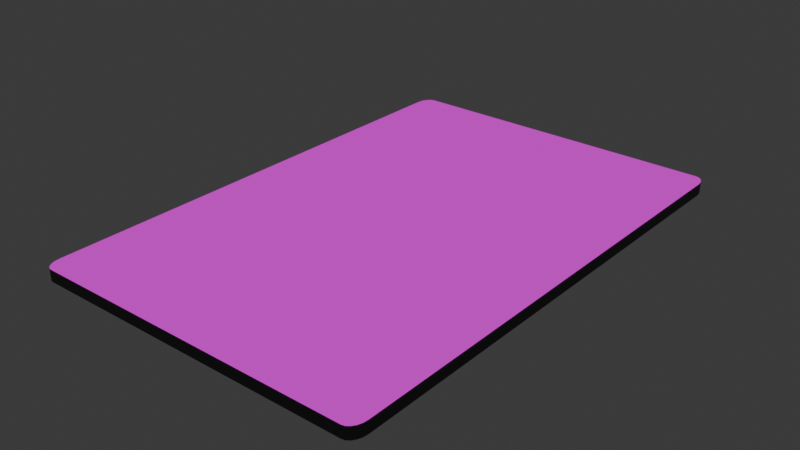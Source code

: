 # Source: CardTemplate.blend  (saved by Blender 4.4.30; exported with 4.5.12 LTS)
import bpy
from mathutils import Matrix  # noqa: F401  (used for matrix-valued properties, if any)

bpy.ops.wm.read_factory_settings(use_empty=True)
scene = bpy.context.scene
scene.name = 'Scene'

# ---- collections
col_collection = bpy.data.collections.new('Collection'); scene.collection.children.link(col_collection)

# ---- images (referenced by path relative to the original .blend; pixels are not part of the script)
import os
ASSET_DIR = os.environ.get("B2B_ASSET_DIR", "")  # directory of the original .blend (textures are referenced by path, not embedded)
HERE = os.path.dirname(os.path.abspath(__file__))  # packed textures are extracted next to this script under _unpacked/

def load_image(name, relpath, width, height, colorspace="sRGB"):
    """Load a texture the original file referenced (path relative to the .blend, or extracted next to this script)."""
    p = next((c for c in (os.path.join(HERE, relpath), os.path.join(ASSET_DIR, relpath)) if relpath and os.path.exists(c)), "")
    if p:
        img = bpy.data.images.load(p, check_existing=True)
        img.name = name
    else:  # same state as the original file: an image datablock whose file is absent (Cycles renders it pink)
        img = bpy.data.images.new(name, width, height)
        img.source = "FILE"
        img.filepath = "//" + (relpath or name)
    img.colorspace_settings.name = colorspace
    return img
img_secondchance2_png = load_image('Secondchance2.png', 'Secondchance2.png', 1024, 1024, 'sRGB')

# ---- materials (node trees are filled in below, after node groups)
mat_material_001 = bpy.data.materials.new('Material.001')
mat_material_002 = bpy.data.materials.new('Material.002')

# ---- material node trees
mat_material_001.use_nodes = True; mat_material_001.node_tree.nodes.clear()
_N = mat_material_001.node_tree.nodes; _L = mat_material_001.node_tree.links
n0 = _N.new('ShaderNodeBsdfPrincipled'); n0.name = 'Principled BSDF'; n0.location = (10, 300)
n0.inputs[0].default_value = (0.0, 0.0, 0.0, 1.0)
n0.inputs[1].default_value = 0.5
n0.inputs[2].default_value = 1.0
n1 = _N.new('ShaderNodeOutputMaterial'); n1.name = 'Material Output'; n1.location = (300, 300)
_L.new(n0.outputs[0], n1.inputs[0])
n1.is_active_output = True
mat_material_002.use_nodes = True; mat_material_002.node_tree.nodes.clear()
_N = mat_material_002.node_tree.nodes; _L = mat_material_002.node_tree.links
n0 = _N.new('ShaderNodeBsdfPrincipled'); n0.name = 'Principled BSDF'; n0.location = (10, 300)
n0.inputs[1].default_value = 0.5
n0.inputs[2].default_value = 1.0
n1 = _N.new('ShaderNodeOutputMaterial'); n1.name = 'Material Output'; n1.location = (300, 300)
n2 = _N.new('ShaderNodeTexImage'); n2.name = 'Image Texture'; n2.location = (-280, 280)
n2.image = img_secondchance2_png
_L.new(n0.outputs[0], n1.inputs[0])
_L.new(n2.outputs[0], n0.inputs[0])
n1.is_active_output = True

# ---- world
world_world = bpy.data.worlds.new('World'); scene.world = world_world
world_world.use_nodes = True; world_world.node_tree.nodes.clear()
_N = world_world.node_tree.nodes; _L = world_world.node_tree.links
n0 = _N.new('ShaderNodeOutputWorld'); n0.name = 'World Output'; n0.location = (300, 300)
n1 = _N.new('ShaderNodeBackground'); n1.name = 'Background'; n1.location = (10, 300)
n1.inputs[0].default_value = (0.05088, 0.05088, 0.05088, 1.0)
_L.new(n1.outputs[0], n0.inputs[0])
n0.is_active_output = True
world_world.color = (0.05088, 0.05088, 0.05088)
world_world.sun_shadow_jitter_overblur = 0.0

# ---- meshes
me_cube_001 = bpy.data.meshes.new('Cube.001')
me_cube_001.from_pydata([(-0.9379, -1.0, -1.0), (-1.0, -0.9379, -1.0), (-0.9571, -0.997, -1.0), (-0.9744, -0.9881, -1.0), (-0.9881, -0.9744, -1.0), (-0.997, -0.9571, -1.0), (-1.0, -0.9379, 1.0), (-0.9379, -1.0, 1.0), (-0.997, -0.9571, 1.0), (-0.9881, -0.9744, 1.0), (-0.9744, -0.9881, 1.0), (-0.9571, -0.997, 1.0), (-1.0, 0.9379, -1.0), (-0.9379, 1.0, -1.0), (-0.997, 0.9571, -1.0), (-0.9881, 0.9744, -1.0), (-0.9744, 0.9881, -1.0), (-0.9571, 0.997, -1.0), (-0.9379, 1.0, 1.0), (-1.0, 0.9379, 1.0), (-0.9571, 0.997, 1.0), (-0.9744, 0.9881, 1.0), (-0.9881, 0.9744, 1.0), (-0.997, 0.9571, 1.0), (1.0, -0.9379, -1.0), (0.9379, -1.0, -1.0), (0.997, -0.9571, -1.0), (0.9881, -0.9744, -1.0), (0.9744, -0.9881, -1.0), (0.9571, -0.997, -1.0), (0.9379, -1.0, 1.0), (1.0, -0.9379, 1.0), (0.9571, -0.997, 1.0), (0.9744, -0.9881, 1.0), (0.9881, -0.9744, 1.0), (0.997, -0.9571, 1.0), (0.9379, 1.0, -1.0), (1.0, 0.9379, -1.0), (0.9571, 0.997, -1.0), (0.9744, 0.9881, -1.0), (0.9881, 0.9744, -1.0), (0.997, 0.9571, -1.0), (1.0, 0.9379, 1.0), (0.9379, 1.0, 1.0), (0.997, 0.9571, 1.0), (0.9881, 0.9744, 1.0), (0.9744, 0.9881, 1.0), (0.9571, 0.997, 1.0)], [], [(25, 30, 7, 0), (37, 42, 31, 24), (42, 44, 45, 46, 47, 43, 18, 20, 21, 22, 23, 19, 6, 8, 9, 10, 11, 7, 30, 32, 33, 34, 35, 31), (1, 6, 19, 12), (13, 18, 43, 36), (0, 7, 11, 2), (2, 11, 10, 3), (3, 10, 9, 4), (4, 9, 8, 5), (5, 8, 6, 1), (18, 13, 17, 20), (20, 17, 16, 21), (21, 16, 15, 22), (22, 15, 14, 23), (23, 14, 12, 19), (42, 37, 41, 44), (44, 41, 40, 45), (45, 40, 39, 46), (46, 39, 38, 47), (47, 38, 36, 43), (30, 25, 29, 32), (32, 29, 28, 33), (33, 28, 27, 34), (34, 27, 26, 35), (35, 26, 24, 31), (12, 14, 15, 16, 17, 13, 36, 38, 39, 40, 41, 37, 24, 26, 27, 28, 29, 25, 0, 2, 3, 4, 5, 1)])
me_cube_001.polygons.foreach_set('material_index', [0, 0, 0, 0, 0, 0, 0, 0, 0, 0, 0, 0, 0, 0, 0, 0, 0, 0, 0, 0, 0, 0, 0, 0, 0, 1])
_uv = me_cube_001.uv_layers.new(name='UVMap')
_uv.uv.foreach_set('vector', [0.375, 0.7578, 0.625, 0.7578, 0.625, 0.9922, 0.375, 0.9922, 0.375, 0.5078, 0.625, 0.5078, 0.625, 0.7422, 0.375, 0.7422, 0.625, 0.5078, 0.6254, 0.5054, 0.6265, 0.5032, 0.6282, 0.5015, 0.6304, 0.5004, 0.6328, 0.5, 0.8672, 0.5, 0.8696, 0.5004, 0.8718, 0.5015, 0.8735, 0.5032, 0.8746, 0.5054, 0.875, 0.5078, 0.875, 0.7422, 0.8746, 0.7446, 0.8735, 0.7468, 0.8718, 0.7485, 0.8696, 0.7496, 0.8672, 0.75, 0.6328, 0.75, 0.6304, 0.7496, 0.6282, 0.7485, 0.6265, 0.7468, 0.6254, 0.7446, 0.625, 0.7422, 0.375, 0.00776, 0.625, 0.00776, 0.625, 0.2422, 0.375, 0.2422, 0.375, 0.2578, 0.625, 0.2578, 0.625, 0.4922, 0.375, 0.4922, 0.375, 0.9922, 0.625, 0.9922, 0.625, 0.9946, 0.375, 0.9946, 0.375, 0.9946, 0.625, 0.9946, 0.625, 1.0, 0.375, 1.0, 0.375, 0.0, 0.625, 0.0, 0.625, 0.003199, 0.375, 0.003199, 0.375, 0.003199, 0.625, 0.003199, 0.625, 0.005362, 0.375, 0.005362, 0.375, 0.005362, 0.625, 0.005362, 0.625, 0.00776, 0.375, 0.00776, 0.625, 0.2578, 0.375, 0.2578, 0.375, 0.2554, 0.625, 0.2554, 0.625, 0.2554, 0.375, 0.2554, 0.375, 0.2532, 0.625, 0.2532, 0.625, 0.2532, 0.375, 0.2532, 0.375, 0.2468, 0.625, 0.2468, 0.625, 0.2468, 0.375, 0.2468, 0.375, 0.2446, 0.625, 0.2446, 0.625, 0.2446, 0.375, 0.2446, 0.375, 0.2422, 0.625, 0.2422, 0.625, 0.5078, 0.375, 0.5078, 0.375, 0.5054, 0.625, 0.5054, 0.625, 0.5054, 0.375, 0.5054, 0.375, 0.5032, 0.625, 0.5032, 0.625, 0.5032, 0.375, 0.5032, 0.375, 0.4968, 0.625, 0.4968, 0.625, 0.4968, 0.375, 0.4968, 0.375, 0.4946, 0.625, 0.4946, 0.625, 0.4946, 0.375, 0.4946, 0.375, 0.4922, 0.625, 0.4922, 0.625, 0.7578, 0.375, 0.7578, 0.375, 0.7554, 0.625, 0.7554, 0.625, 0.7554, 0.375, 0.7554, 0.375, 0.7532, 0.625, 0.7532, 0.625, 0.7532, 0.375, 0.7532, 0.375, 0.7468, 0.625, 0.7468, 0.625, 0.7468, 0.375, 0.7468, 0.375, 0.7446, 0.625, 0.7446, 0.625, 0.7446, 0.375, 0.7446, 0.375, 0.7422, 0.625, 0.7422, 1.001, 0.0315, 0.9998, 0.02191, 0.9954, 0.01326, 0.9885, 0.006394, 0.9798, 0.001977, 0.9702, 0.0004467, 0.02888, -0.0005995, 0.01926, 0.0009104, 0.01059, 0.005315, 0.003714, 0.01219, -0.0006831, 0.02085, -0.002179, 0.03046, 0.0005549, 0.9699, 0.002105, 0.9795, 0.006545, 0.9882, 0.01344, 0.9951, 0.02211, 0.9995, 0.03171, 1.001, 0.9705, 0.9997, 0.9801, 0.9982, 0.9887, 0.9938, 0.9956, 0.9869, 1.0, 0.9782, 1.002, 0.9687])
me_cube_001.materials.append(mat_material_001)
me_cube_001.materials.append(mat_material_002)
me_cube_001.update()

# ---- objects
ob_cube = bpy.data.objects.new('Cube', me_cube_001)

# ---- transforms, parenting, visibility, modifiers, constraints
ob_cube.location = (0.0, 0.0, 0.0)
ob_cube.scale = (0.676, 1.0, -0.02311)

# ---- collection membership
col_collection.objects.link(ob_cube)

# ---- scene / render settings (as saved in the file)
scene.frame_start = 1; scene.frame_end = 250; scene.frame_set(1)
scene.render.engine = 'BLENDER_EEVEE_NEXT'
bpy.context.view_layer.update()

# ---- added for rendering (the .blend has no active camera and no usable light): camera, sun
cam_auto = bpy.data.cameras.new('AutoCamera')
cam_auto.lens = 50.0
cam_auto.sensor_width = 36.0
cam_auto.clip_end = 1000.0
ob_auto_camera = bpy.data.objects.new('AutoCamera', cam_auto)
scene.collection.objects.link(ob_auto_camera)
ob_auto_camera.location = (2.23404, -2.68085, 1.78723)
ob_auto_camera.rotation_euler = (1.09748, -7.21219e-08, 0.694738)
scene.camera = ob_auto_camera
light_auto_sun = bpy.data.lights.new('AutoSun', 'SUN')
light_auto_sun.energy = 3.0
light_auto_sun.angle = 0.0523599
ob_auto_sun = bpy.data.objects.new('AutoSun', light_auto_sun)
scene.collection.objects.link(ob_auto_sun)
ob_auto_sun.rotation_euler = (0.872665, 0.174533, 0.523599)
bpy.context.view_layer.update()
